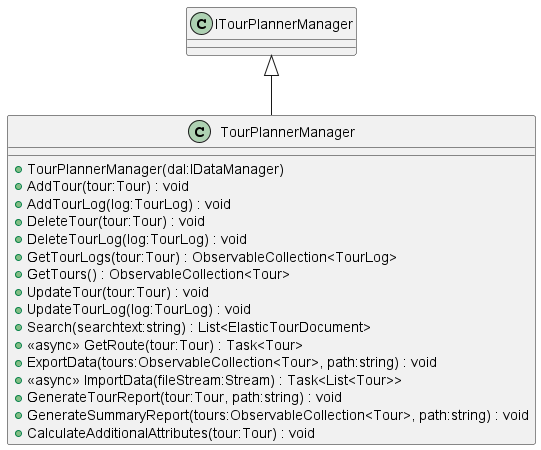

The diagram above was rendered by PlantUML. Its source (embedded in the PNG):
@startuml
class TourPlannerManager {
    + TourPlannerManager(dal:IDataManager)
    + AddTour(tour:Tour) : void
    + AddTourLog(log:TourLog) : void
    + DeleteTour(tour:Tour) : void
    + DeleteTourLog(log:TourLog) : void
    + GetTourLogs(tour:Tour) : ObservableCollection<TourLog>
    + GetTours() : ObservableCollection<Tour>
    + UpdateTour(tour:Tour) : void
    + UpdateTourLog(log:TourLog) : void
    + Search(searchtext:string) : List<ElasticTourDocument>
    + <<async>> GetRoute(tour:Tour) : Task<Tour>
    + ExportData(tours:ObservableCollection<Tour>, path:string) : void
    + <<async>> ImportData(fileStream:Stream) : Task<List<Tour>>
    + GenerateTourReport(tour:Tour, path:string) : void
    + GenerateSummaryReport(tours:ObservableCollection<Tour>, path:string) : void
    + CalculateAdditionalAttributes(tour:Tour) : void
}
ITourPlannerManager <|-- TourPlannerManager
@enduml